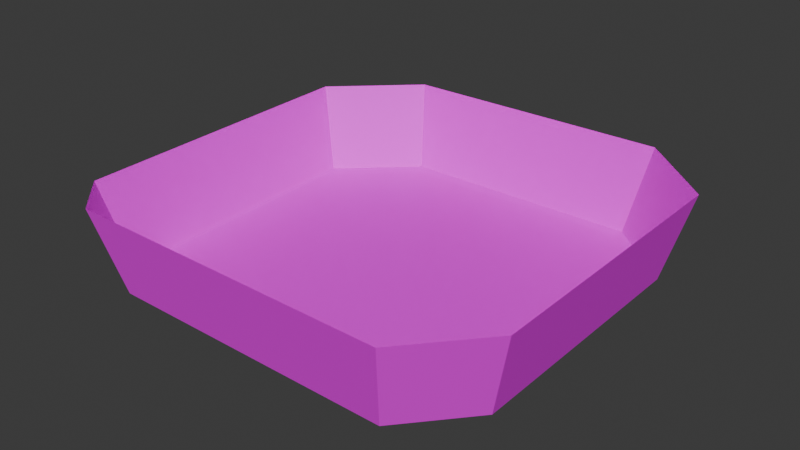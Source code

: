 # Source: field.blend  (saved by Blender 4.0.36; exported with 4.5.12 LTS)
import bpy
from mathutils import Matrix  # noqa: F401  (used for matrix-valued properties, if any)

bpy.ops.wm.read_factory_settings(use_empty=True)
scene = bpy.context.scene
scene.name = 'Scene'

# ---- collections
col_collection = bpy.data.collections.new('Collection'); scene.collection.children.link(col_collection)

# ---- images (referenced by path relative to the original .blend; pixels are not part of the script)
import os
ASSET_DIR = os.environ.get("B2B_ASSET_DIR", "")  # directory of the original .blend (textures are referenced by path, not embedded)
HERE = os.path.dirname(os.path.abspath(__file__))  # packed textures are extracted next to this script under _unpacked/

def load_image(name, relpath, width, height, colorspace="sRGB"):
    """Load a texture the original file referenced (path relative to the .blend, or extracted next to this script)."""
    p = next((c for c in (os.path.join(HERE, relpath), os.path.join(ASSET_DIR, relpath)) if relpath and os.path.exists(c)), "")
    if p:
        img = bpy.data.images.load(p, check_existing=True)
        img.name = name
    else:  # same state as the original file: an image datablock whose file is absent (Cycles renders it pink)
        img = bpy.data.images.new(name, width, height)
        img.source = "FILE"
        img.filepath = "//" + (relpath or name)
    img.colorspace_settings.name = colorspace
    return img
img_gazon_jpg = load_image('gazon.jpg', 'gazon.jpg', 1024, 1024, 'sRGB')
img_grid_png = load_image('grid.png', 'grid.png', 1024, 1024, 'sRGB')

# ---- materials (node trees are filled in below, after node groups)
mat_grass = bpy.data.materials.new('grass')
mat_grass.use_transparent_shadow = False
mat_wall = bpy.data.materials.new('wall')
mat_wall.use_transparent_shadow = False

# ---- material node trees
mat_grass.use_nodes = True; mat_grass.node_tree.nodes.clear()
_N = mat_grass.node_tree.nodes; _L = mat_grass.node_tree.links
n0 = _N.new('ShaderNodeBsdfPrincipled'); n0.name = 'BSDF guidée'; n0.location = (10, 300)
n0.inputs[3].default_value = 1.45
n1 = _N.new('ShaderNodeOutputMaterial'); n1.name = 'Sortie matériau'; n1.location = (300, 300)
n2 = _N.new('ShaderNodeTexImage'); n2.name = 'Texture image'; n2.location = (-299, 176)
n2.image = img_gazon_jpg
_L.new(n0.outputs[0], n1.inputs[0])
_L.new(n2.outputs[0], n0.inputs[0])
n1.is_active_output = True
mat_wall.use_nodes = True; mat_wall.node_tree.nodes.clear()
_N = mat_wall.node_tree.nodes; _L = mat_wall.node_tree.links
n0 = _N.new('ShaderNodeBsdfPrincipled'); n0.name = 'BSDF guidée'; n0.location = (10, 300)
n0.inputs[3].default_value = 1.45
n1 = _N.new('ShaderNodeOutputMaterial'); n1.name = 'Sortie matériau'; n1.location = (300, 300)
n2 = _N.new('ShaderNodeTexImage'); n2.name = 'Texture image'; n2.location = (-377, 239)
n2.image = img_grid_png
_L.new(n0.outputs[0], n1.inputs[0])
_L.new(n2.outputs[0], n0.inputs[0])
n1.is_active_output = True

# ---- world
world_world = bpy.data.worlds.new('World'); scene.world = world_world
world_world.use_nodes = True; world_world.node_tree.nodes.clear()
_N = world_world.node_tree.nodes; _L = world_world.node_tree.links
n0 = _N.new('ShaderNodeOutputWorld'); n0.name = 'World Output'; n0.location = (300, 300)
n1 = _N.new('ShaderNodeBackground'); n1.name = 'Background'; n1.location = (10, 300)
n1.inputs[0].default_value = (0.05088, 0.05088, 0.05088, 1.0)
_L.new(n1.outputs[0], n0.inputs[0])
n0.is_active_output = True
world_world.color = (0.05088, 0.05088, 0.05088)
world_world.use_sun_shadow = False
world_world.sun_shadow_jitter_overblur = 0.0

# ---- meshes
me_plan = bpy.data.meshes.new('Plan')
me_plan.from_pydata([(-0.9459, 0.6005, 0.0), (-0.607, 0.9185, 0.0), (0.5847, 0.936, 0.0), (0.9272, 0.639, 0.0), (0.9411, -0.6051, 0.0), (0.6755, -0.9126, 0.0), (-0.7328, -0.8986, 0.0), (-0.9075, -0.7309, 0.0), (-1.053, 0.6692, 0.4121), (-0.6753, 1.023, 0.4121), (0.6517, 1.043, 0.4121), (1.033, 0.712, 0.4121), (1.049, -0.6733, 0.4121), (0.7529, -1.016, 0.4121), (-0.8154, -1.0, 0.4121), (-1.01, -0.8134, 0.4121)], [], [(2, 3, 11, 10), (3, 2, 1, 0, 7, 6, 5, 4), (6, 7, 15, 14), (3, 4, 12, 11), (0, 1, 9, 8), (7, 0, 8, 15), (4, 5, 13, 12), (1, 2, 10, 9), (5, 6, 14, 13)])
me_plan.polygons.foreach_set('material_index', [1, 0, 1, 1, 1, 1, 1, 1, 1])
_uv = me_plan.uv_layers.new(name='CarteUV')
_uv.uv.foreach_set('vector', [0.7923, 0.968, 0.9636, 0.8195, 0.9636, 0.8195, 0.7923, 0.968, 0.9636, 0.8195, 0.7923, 0.968, 0.1965, 0.9593, 0.02703, 0.8003, 0.04625, 0.1346, 0.1336, 0.05068, 0.8378, 0.04369, 0.9706, 0.1975, 0.1336, 0.05068, 0.04625, 0.1346, 0.04625, 0.1346, 0.1336, 0.05068, 0.9636, 0.8195, 0.9706, 0.1975, 0.9706, 0.1975, 0.9636, 0.8195, 0.02703, 0.8003, 0.1965, 0.9593, 0.1965, 0.9593, 0.02703, 0.8003, 0.04625, 0.1346, 0.02703, 0.8003, 0.02703, 0.8003, 0.04625, 0.1346, 0.9706, 0.1975, 0.8378, 0.04369, 0.8378, 0.04369, 0.9706, 0.1975, 0.1965, 0.9593, 0.7923, 0.968, 0.7923, 0.968, 0.1965, 0.9593, 0.8378, 0.04369, 0.1336, 0.05068, 0.1336, 0.05068, 0.8378, 0.04369])
me_plan.materials.append(mat_grass)
me_plan.materials.append(mat_wall)
me_plan.update()

# ---- objects
ob_plan = bpy.data.objects.new('Plan', me_plan)

# ---- transforms, parenting, visibility, modifiers, constraints
ob_plan.location = (0.0, 0.0, 0.0)
ob_plan.scale = (50.0, 50.0, 50.0)

# ---- collection membership
col_collection.objects.link(ob_plan)

# ---- scene / render settings (as saved in the file)
scene.frame_start = 1; scene.frame_end = 250; scene.frame_set(79)
scene.render.engine = 'BLENDER_EEVEE_NEXT'
scene.cycles.sampling_pattern = 'TABULATED_SOBOL'
bpy.context.view_layer.update()

# ---- added for rendering (the .blend has no active camera and no usable light): camera, sun
cam_auto = bpy.data.cameras.new('AutoCamera')
cam_auto.lens = 50.0
cam_auto.sensor_width = 36.0
cam_auto.clip_end = 2411.61
ob_auto_camera = bpy.data.objects.new('AutoCamera', cam_auto)
scene.collection.objects.link(ob_auto_camera)
ob_auto_camera.location = (137.311, -164.221, 120.233)
ob_auto_camera.rotation_euler = (1.09748, -7.21219e-08, 0.694738)
scene.camera = ob_auto_camera
light_auto_sun = bpy.data.lights.new('AutoSun', 'SUN')
light_auto_sun.energy = 3.0
light_auto_sun.angle = 0.0523599
ob_auto_sun = bpy.data.objects.new('AutoSun', light_auto_sun)
scene.collection.objects.link(ob_auto_sun)
ob_auto_sun.rotation_euler = (0.872665, 0.174533, 0.523599)
bpy.context.view_layer.update()
